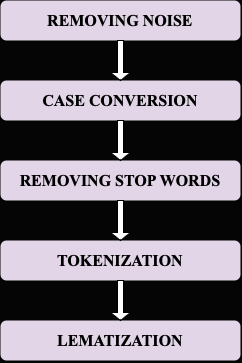

The diagram above was exported from draw.io. Its source (the exported page's mxGraphModel, read from the mxfile embedded in the PNG):
<mxGraphModel dx="954" dy="1816" grid="1" gridSize="10" guides="1" tooltips="1" connect="1" arrows="1" fold="1" page="1" pageScale="1" pageWidth="827" pageHeight="1169" background="#050505" math="0" shadow="0">
  <root>
    <mxCell id="0" />
    <mxCell id="1" parent="0" />
    <mxCell id="s8pOEY3R6oXoChje5kIm-3" value="&lt;b&gt;&lt;font style=&quot;font-size: 16px;&quot;&gt;REMOVING NOISE&lt;/font&gt;&lt;/b&gt;" style="rounded=1;whiteSpace=wrap;html=1;dashed=1;dashPattern=1 4;strokeWidth=5;perimeterSpacing=2;shadow=1;fontFamily=Times New Roman;labelBackgroundColor=none;fillStyle=solid;fillColor=#E1D5E7;strokeColor=none;" parent="1" vertex="1">
      <mxGeometry x="280" y="-80" width="240" height="40" as="geometry" />
    </mxCell>
    <mxCell id="s8pOEY3R6oXoChje5kIm-12" value="" style="edgeStyle=orthogonalEdgeStyle;rounded=0;orthogonalLoop=1;jettySize=auto;html=1;" parent="1" source="s8pOEY3R6oXoChje5kIm-15" target="s8pOEY3R6oXoChje5kIm-8" edge="1">
      <mxGeometry relative="1" as="geometry" />
    </mxCell>
    <mxCell id="s8pOEY3R6oXoChje5kIm-6" value="&lt;b&gt;&lt;font style=&quot;font-size: 16px;&quot;&gt;CASE CONVERSION&lt;br&gt;&lt;/font&gt;&lt;/b&gt;" style="rounded=1;whiteSpace=wrap;html=1;dashed=1;dashPattern=1 4;strokeWidth=5;perimeterSpacing=2;shadow=1;fontFamily=Times New Roman;labelBackgroundColor=none;fillStyle=solid;fillColor=#E1D5E7;strokeColor=none;" parent="1" vertex="1">
      <mxGeometry x="280" width="240" height="40" as="geometry" />
    </mxCell>
    <mxCell id="s8pOEY3R6oXoChje5kIm-8" value="&lt;b&gt;&lt;font style=&quot;font-size: 16px;&quot;&gt;REMOVING STOP WORDS&lt;br&gt;&lt;/font&gt;&lt;/b&gt;" style="rounded=1;whiteSpace=wrap;html=1;dashed=1;dashPattern=1 4;strokeWidth=5;perimeterSpacing=2;shadow=1;fontFamily=Times New Roman;labelBackgroundColor=none;fillStyle=solid;fillColor=#E1D5E7;strokeColor=none;" parent="1" vertex="1">
      <mxGeometry x="280" y="80" width="240" height="40" as="geometry" />
    </mxCell>
    <mxCell id="s8pOEY3R6oXoChje5kIm-9" value="&lt;b&gt;&lt;font style=&quot;font-size: 16px;&quot;&gt;TOKENIZATION&lt;br&gt;&lt;/font&gt;&lt;/b&gt;" style="rounded=1;whiteSpace=wrap;html=1;dashed=1;dashPattern=1 4;strokeWidth=5;perimeterSpacing=2;shadow=1;fontFamily=Times New Roman;labelBackgroundColor=none;fillStyle=solid;fillColor=#E1D5E7;strokeColor=none;" parent="1" vertex="1">
      <mxGeometry x="280" y="160" width="240" height="40" as="geometry" />
    </mxCell>
    <mxCell id="s8pOEY3R6oXoChje5kIm-10" value="&lt;b&gt;&lt;font style=&quot;font-size: 16px;&quot;&gt;LEMATIZATION&lt;br&gt;&lt;/font&gt;&lt;/b&gt;" style="rounded=1;whiteSpace=wrap;html=1;dashed=1;dashPattern=1 4;strokeWidth=5;perimeterSpacing=2;shadow=1;fontFamily=Times New Roman;labelBackgroundColor=none;fillStyle=solid;fillColor=#E1D5E7;strokeColor=none;" parent="1" vertex="1">
      <mxGeometry x="280" y="240" width="240" height="40" as="geometry" />
    </mxCell>
    <mxCell id="s8pOEY3R6oXoChje5kIm-14" value="" style="shape=singleArrow;direction=south;whiteSpace=wrap;html=1;strokeColor=default;arrowWidth=0.3;noLabel=1;" parent="1" vertex="1">
      <mxGeometry x="390" y="-40" width="20" height="40" as="geometry" />
    </mxCell>
    <mxCell id="s8pOEY3R6oXoChje5kIm-16" value="" style="edgeStyle=orthogonalEdgeStyle;rounded=0;orthogonalLoop=1;jettySize=auto;html=1;" parent="1" source="s8pOEY3R6oXoChje5kIm-6" target="s8pOEY3R6oXoChje5kIm-15" edge="1">
      <mxGeometry relative="1" as="geometry">
        <mxPoint x="400" y="42" as="sourcePoint" />
        <mxPoint x="400" y="78" as="targetPoint" />
        <Array as="points">
          <mxPoint x="400" y="60" />
        </Array>
      </mxGeometry>
    </mxCell>
    <mxCell id="s8pOEY3R6oXoChje5kIm-15" value="" style="shape=singleArrow;direction=south;whiteSpace=wrap;html=1;strokeColor=default;arrowWidth=0.3;noLabel=1;" parent="1" vertex="1">
      <mxGeometry x="390" y="40" width="20" height="40" as="geometry" />
    </mxCell>
    <mxCell id="s8pOEY3R6oXoChje5kIm-17" value="" style="shape=singleArrow;direction=south;whiteSpace=wrap;html=1;strokeColor=default;arrowWidth=0.3;noLabel=1;" parent="1" vertex="1">
      <mxGeometry x="390" y="120" width="20" height="40" as="geometry" />
    </mxCell>
    <mxCell id="s8pOEY3R6oXoChje5kIm-19" value="" style="shape=singleArrow;direction=south;whiteSpace=wrap;html=1;strokeColor=default;arrowWidth=0.3;noLabel=1;" parent="1" vertex="1">
      <mxGeometry x="390" y="200" width="20" height="40" as="geometry" />
    </mxCell>
  </root>
</mxGraphModel>